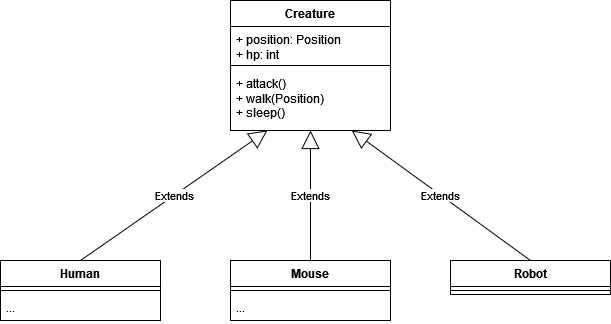

The diagram above was exported from draw.io. Its source (the exported page's mxGraphModel, read from the mxfile embedded in the PNG):
<mxGraphModel dx="1050" dy="1707" grid="1" gridSize="10" guides="1" tooltips="1" connect="1" arrows="1" fold="1" page="1" pageScale="1" pageWidth="827" pageHeight="1169" math="0" shadow="0">
  <root>
    <mxCell id="WIyWlLk6GJQsqaUBKTNV-0" />
    <mxCell id="WIyWlLk6GJQsqaUBKTNV-1" parent="WIyWlLk6GJQsqaUBKTNV-0" />
    <mxCell id="IMHiBN2z0dmkEVEPGYmm-4" value="Robot" style="swimlane;fontStyle=1;align=center;verticalAlign=top;childLayout=stackLayout;horizontal=1;startSize=26;horizontalStack=0;resizeParent=1;resizeParentMax=0;resizeLast=0;collapsible=1;marginBottom=0;whiteSpace=wrap;html=1;" parent="WIyWlLk6GJQsqaUBKTNV-1" vertex="1">
      <mxGeometry x="530" y="170" width="160" height="34" as="geometry" />
    </mxCell>
    <mxCell id="IMHiBN2z0dmkEVEPGYmm-6" value="" style="line;strokeWidth=1;fillColor=none;align=left;verticalAlign=middle;spacingTop=-1;spacingLeft=3;spacingRight=3;rotatable=0;labelPosition=right;points=[];portConstraint=eastwest;strokeColor=inherit;" parent="IMHiBN2z0dmkEVEPGYmm-4" vertex="1">
      <mxGeometry y="26" width="160" height="8" as="geometry" />
    </mxCell>
    <mxCell id="IMHiBN2z0dmkEVEPGYmm-12" value="Creature" style="swimlane;fontStyle=1;align=center;verticalAlign=top;childLayout=stackLayout;horizontal=1;startSize=26;horizontalStack=0;resizeParent=1;resizeParentMax=0;resizeLast=0;collapsible=1;marginBottom=0;whiteSpace=wrap;html=1;" parent="WIyWlLk6GJQsqaUBKTNV-1" vertex="1">
      <mxGeometry x="310" y="-90" width="160" height="130" as="geometry" />
    </mxCell>
    <mxCell id="IMHiBN2z0dmkEVEPGYmm-13" value="&lt;div&gt;+ position: Position&lt;/div&gt;&lt;div&gt;+ hp: int&lt;br&gt;&lt;/div&gt;" style="text;strokeColor=none;fillColor=none;align=left;verticalAlign=top;spacingLeft=4;spacingRight=4;overflow=hidden;rotatable=0;points=[[0,0.5],[1,0.5]];portConstraint=eastwest;whiteSpace=wrap;html=1;" parent="IMHiBN2z0dmkEVEPGYmm-12" vertex="1">
      <mxGeometry y="26" width="160" height="34" as="geometry" />
    </mxCell>
    <mxCell id="IMHiBN2z0dmkEVEPGYmm-14" value="" style="line;strokeWidth=1;fillColor=none;align=left;verticalAlign=middle;spacingTop=-1;spacingLeft=3;spacingRight=3;rotatable=0;labelPosition=right;points=[];portConstraint=eastwest;strokeColor=inherit;" parent="IMHiBN2z0dmkEVEPGYmm-12" vertex="1">
      <mxGeometry y="60" width="160" height="10" as="geometry" />
    </mxCell>
    <mxCell id="IMHiBN2z0dmkEVEPGYmm-15" value="&lt;div&gt;+ attack()&lt;br&gt;&lt;/div&gt;&lt;div&gt;+ walk(Position)&lt;/div&gt;&lt;div&gt;+ sleep()&lt;br&gt;&lt;/div&gt;" style="text;strokeColor=none;fillColor=none;align=left;verticalAlign=top;spacingLeft=4;spacingRight=4;overflow=hidden;rotatable=0;points=[[0,0.5],[1,0.5]];portConstraint=eastwest;whiteSpace=wrap;html=1;" parent="IMHiBN2z0dmkEVEPGYmm-12" vertex="1">
      <mxGeometry y="70" width="160" height="60" as="geometry" />
    </mxCell>
    <mxCell id="IMHiBN2z0dmkEVEPGYmm-39" value="Extends" style="endArrow=block;endSize=16;endFill=0;html=1;rounded=0;exitX=0.5;exitY=0;exitDx=0;exitDy=0;entryX=0.5;entryY=1;entryDx=0;entryDy=0;" parent="WIyWlLk6GJQsqaUBKTNV-1" target="IMHiBN2z0dmkEVEPGYmm-12" edge="1">
      <mxGeometry width="160" relative="1" as="geometry">
        <mxPoint x="390.0000000000001" y="170" as="sourcePoint" />
        <mxPoint x="510" y="80" as="targetPoint" />
      </mxGeometry>
    </mxCell>
    <mxCell id="IMHiBN2z0dmkEVEPGYmm-40" value="Extends" style="endArrow=block;endSize=16;endFill=0;html=1;rounded=0;exitX=0.5;exitY=0;exitDx=0;exitDy=0;" parent="WIyWlLk6GJQsqaUBKTNV-1" source="IMHiBN2z0dmkEVEPGYmm-4" target="IMHiBN2z0dmkEVEPGYmm-15" edge="1">
      <mxGeometry width="160" relative="1" as="geometry">
        <mxPoint x="350" y="80" as="sourcePoint" />
        <mxPoint x="510" y="80" as="targetPoint" />
      </mxGeometry>
    </mxCell>
    <mxCell id="IMHiBN2z0dmkEVEPGYmm-41" value="Extends" style="endArrow=block;endSize=16;endFill=0;html=1;rounded=0;exitX=0.5;exitY=0;exitDx=0;exitDy=0;" parent="WIyWlLk6GJQsqaUBKTNV-1" target="IMHiBN2z0dmkEVEPGYmm-15" edge="1">
      <mxGeometry width="160" relative="1" as="geometry">
        <mxPoint x="160" y="170" as="sourcePoint" />
        <mxPoint x="510" y="80" as="targetPoint" />
      </mxGeometry>
    </mxCell>
    <mxCell id="IMHiBN2z0dmkEVEPGYmm-43" value="Mouse" style="swimlane;fontStyle=1;align=center;verticalAlign=top;childLayout=stackLayout;horizontal=1;startSize=26;horizontalStack=0;resizeParent=1;resizeParentMax=0;resizeLast=0;collapsible=1;marginBottom=0;whiteSpace=wrap;html=1;" parent="WIyWlLk6GJQsqaUBKTNV-1" vertex="1">
      <mxGeometry x="310" y="170" width="160" height="60" as="geometry" />
    </mxCell>
    <mxCell id="IMHiBN2z0dmkEVEPGYmm-45" value="" style="line;strokeWidth=1;fillColor=none;align=left;verticalAlign=middle;spacingTop=-1;spacingLeft=3;spacingRight=3;rotatable=0;labelPosition=right;points=[];portConstraint=eastwest;strokeColor=inherit;" parent="IMHiBN2z0dmkEVEPGYmm-43" vertex="1">
      <mxGeometry y="26" width="160" height="8" as="geometry" />
    </mxCell>
    <mxCell id="IMHiBN2z0dmkEVEPGYmm-46" value="..." style="text;strokeColor=none;fillColor=none;align=left;verticalAlign=top;spacingLeft=4;spacingRight=4;overflow=hidden;rotatable=0;points=[[0,0.5],[1,0.5]];portConstraint=eastwest;whiteSpace=wrap;html=1;" parent="IMHiBN2z0dmkEVEPGYmm-43" vertex="1">
      <mxGeometry y="34" width="160" height="26" as="geometry" />
    </mxCell>
    <mxCell id="IMHiBN2z0dmkEVEPGYmm-47" value="Human" style="swimlane;fontStyle=1;align=center;verticalAlign=top;childLayout=stackLayout;horizontal=1;startSize=26;horizontalStack=0;resizeParent=1;resizeParentMax=0;resizeLast=0;collapsible=1;marginBottom=0;whiteSpace=wrap;html=1;" parent="WIyWlLk6GJQsqaUBKTNV-1" vertex="1">
      <mxGeometry x="80" y="170" width="160" height="60" as="geometry" />
    </mxCell>
    <mxCell id="IMHiBN2z0dmkEVEPGYmm-49" value="" style="line;strokeWidth=1;fillColor=none;align=left;verticalAlign=middle;spacingTop=-1;spacingLeft=3;spacingRight=3;rotatable=0;labelPosition=right;points=[];portConstraint=eastwest;strokeColor=inherit;" parent="IMHiBN2z0dmkEVEPGYmm-47" vertex="1">
      <mxGeometry y="26" width="160" height="8" as="geometry" />
    </mxCell>
    <mxCell id="IMHiBN2z0dmkEVEPGYmm-50" value="..." style="text;strokeColor=none;fillColor=none;align=left;verticalAlign=top;spacingLeft=4;spacingRight=4;overflow=hidden;rotatable=0;points=[[0,0.5],[1,0.5]];portConstraint=eastwest;whiteSpace=wrap;html=1;" parent="IMHiBN2z0dmkEVEPGYmm-47" vertex="1">
      <mxGeometry y="34" width="160" height="26" as="geometry" />
    </mxCell>
  </root>
</mxGraphModel>